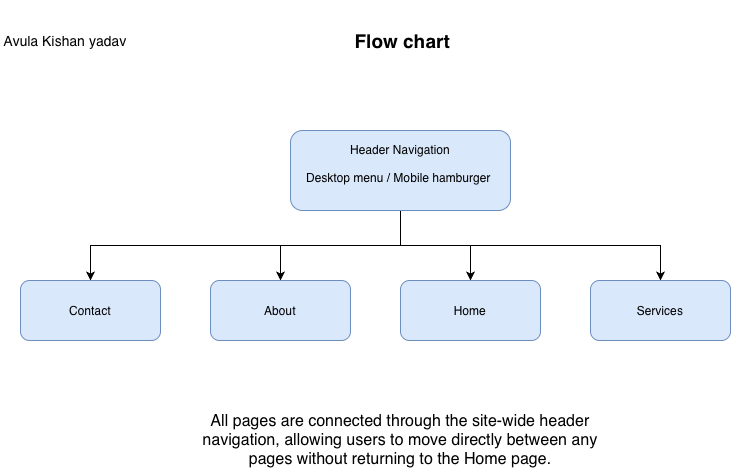

The diagram above was exported from draw.io. Its source (the exported page's mxGraphModel, read from the mxfile embedded in the PNG):
<mxGraphModel dx="946" dy="1492" grid="1" gridSize="10" guides="1" tooltips="1" connect="1" arrows="1" fold="1" page="1" pageScale="1" pageWidth="1100" pageHeight="850" math="0" shadow="0">
  <root>
    <mxCell id="0" />
    <mxCell id="1" parent="0" />
    <mxCell id="ARMQ1nThg-7mu4-NZ0M1-2" value="Home" style="rounded=1;whiteSpace=wrap;html=1;fillColor=#dae8fc;strokeColor=#6c8ebf;" parent="1" vertex="1">
      <mxGeometry x="490" y="110" width="140" height="60" as="geometry" />
    </mxCell>
    <mxCell id="ARMQ1nThg-7mu4-NZ0M1-3" value="Services" style="rounded=1;whiteSpace=wrap;html=1;fillColor=#dae8fc;strokeColor=#6c8ebf;" parent="1" vertex="1">
      <mxGeometry x="680" y="110" width="140" height="60" as="geometry" />
    </mxCell>
    <mxCell id="ARMQ1nThg-7mu4-NZ0M1-4" value="About" style="rounded=1;whiteSpace=wrap;html=1;fillColor=#dae8fc;strokeColor=#6c8ebf;" parent="1" vertex="1">
      <mxGeometry x="300" y="110" width="140" height="60" as="geometry" />
    </mxCell>
    <mxCell id="ARMQ1nThg-7mu4-NZ0M1-5" value="Contact" style="rounded=1;whiteSpace=wrap;html=1;fillColor=#dae8fc;strokeColor=#6c8ebf;" parent="1" vertex="1">
      <mxGeometry x="110" y="110" width="140" height="60" as="geometry" />
    </mxCell>
    <mxCell id="ARMQ1nThg-7mu4-NZ0M1-8" style="edgeStyle=orthogonalEdgeStyle;rounded=0;orthogonalLoop=1;jettySize=auto;html=1;exitX=0.5;exitY=1;exitDx=0;exitDy=0;entryX=0.5;entryY=0;entryDx=0;entryDy=0;strokeWidth=1;" parent="1" source="ARMQ1nThg-7mu4-NZ0M1-7" target="ARMQ1nThg-7mu4-NZ0M1-2" edge="1">
      <mxGeometry relative="1" as="geometry" />
    </mxCell>
    <mxCell id="2LAXG2KEqAIulR8UnmOh-1" style="edgeStyle=orthogonalEdgeStyle;rounded=0;orthogonalLoop=1;jettySize=auto;html=1;exitX=0.5;exitY=1;exitDx=0;exitDy=0;entryX=0.5;entryY=0;entryDx=0;entryDy=0;" edge="1" parent="1" source="ARMQ1nThg-7mu4-NZ0M1-7" target="ARMQ1nThg-7mu4-NZ0M1-4">
      <mxGeometry relative="1" as="geometry" />
    </mxCell>
    <mxCell id="2LAXG2KEqAIulR8UnmOh-2" style="edgeStyle=orthogonalEdgeStyle;rounded=0;orthogonalLoop=1;jettySize=auto;html=1;exitX=0.5;exitY=1;exitDx=0;exitDy=0;" edge="1" parent="1" source="ARMQ1nThg-7mu4-NZ0M1-7" target="ARMQ1nThg-7mu4-NZ0M1-3">
      <mxGeometry relative="1" as="geometry" />
    </mxCell>
    <mxCell id="2LAXG2KEqAIulR8UnmOh-3" style="edgeStyle=orthogonalEdgeStyle;rounded=0;orthogonalLoop=1;jettySize=auto;html=1;exitX=0.5;exitY=1;exitDx=0;exitDy=0;" edge="1" parent="1" source="ARMQ1nThg-7mu4-NZ0M1-7" target="ARMQ1nThg-7mu4-NZ0M1-5">
      <mxGeometry relative="1" as="geometry" />
    </mxCell>
    <mxCell id="ARMQ1nThg-7mu4-NZ0M1-7" value="&lt;div&gt;Header Navigation&lt;/div&gt;&lt;div&gt;&lt;br&gt;&lt;/div&gt;&lt;div&gt;Desktop menu / Mobile hamburger&amp;nbsp;&lt;/div&gt;&lt;div&gt;&lt;br&gt;&lt;/div&gt;" style="rounded=1;whiteSpace=wrap;html=1;fillColor=#dae8fc;strokeColor=#6c8ebf;" parent="1" vertex="1">
      <mxGeometry x="380" y="-40" width="220" height="80" as="geometry" />
    </mxCell>
    <mxCell id="2LAXG2KEqAIulR8UnmOh-4" value="Avula Kishan yadav" style="text;html=1;whiteSpace=wrap;strokeColor=none;fillColor=none;align=center;verticalAlign=middle;rounded=0;fontSize=14;" vertex="1" parent="1">
      <mxGeometry x="90" y="-145" width="130" height="30" as="geometry" />
    </mxCell>
    <mxCell id="2LAXG2KEqAIulR8UnmOh-5" value="Flow chart&amp;nbsp;" style="text;html=1;whiteSpace=wrap;strokeColor=none;fillColor=none;align=center;verticalAlign=middle;rounded=0;fontSize=19;fontStyle=1" vertex="1" parent="1">
      <mxGeometry x="400" y="-170" width="190" height="80" as="geometry" />
    </mxCell>
    <mxCell id="2LAXG2KEqAIulR8UnmOh-6" value="&lt;span style=&quot;text-align: start; font-size: medium;&quot;&gt;All pages are connected through the site-wide header navigation, allowing users to move directly between any pages without returning to the Home page.&lt;/span&gt;" style="text;html=1;whiteSpace=wrap;strokeColor=none;fillColor=none;align=center;verticalAlign=middle;rounded=0;" vertex="1" parent="1">
      <mxGeometry x="280" y="240" width="420" height="60" as="geometry" />
    </mxCell>
  </root>
</mxGraphModel>